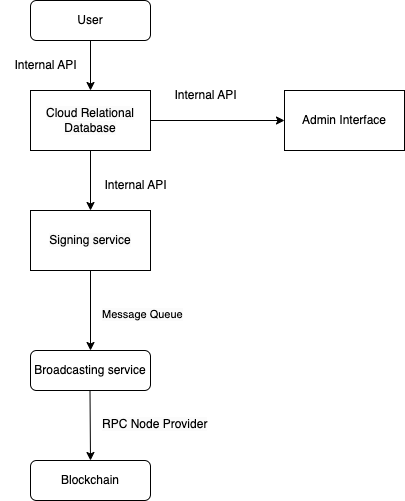

The diagram above was exported from draw.io. Its source (the exported page's mxGraphModel, read from the mxfile embedded in the PNG):
<mxGraphModel dx="954" dy="591" grid="1" gridSize="10" guides="1" tooltips="1" connect="1" arrows="1" fold="1" page="1" pageScale="1" pageWidth="827" pageHeight="1169" math="0" shadow="0">
  <root>
    <mxCell id="WIyWlLk6GJQsqaUBKTNV-0" />
    <mxCell id="WIyWlLk6GJQsqaUBKTNV-1" parent="WIyWlLk6GJQsqaUBKTNV-0" />
    <mxCell id="WIyWlLk6GJQsqaUBKTNV-3" value="User" style="rounded=1;whiteSpace=wrap;html=1;fontSize=12;glass=0;strokeWidth=1;shadow=0;" parent="WIyWlLk6GJQsqaUBKTNV-1" vertex="1">
      <mxGeometry x="160" y="80" width="120" height="40" as="geometry" />
    </mxCell>
    <mxCell id="WIyWlLk6GJQsqaUBKTNV-11" value="Broadcasting service" style="rounded=1;whiteSpace=wrap;html=1;fontSize=12;glass=0;strokeWidth=1;shadow=0;" parent="WIyWlLk6GJQsqaUBKTNV-1" vertex="1">
      <mxGeometry x="160" y="430" width="120" height="40" as="geometry" />
    </mxCell>
    <mxCell id="WIyWlLk6GJQsqaUBKTNV-12" value="Blockchain" style="rounded=1;whiteSpace=wrap;html=1;fontSize=12;glass=0;strokeWidth=1;shadow=0;" parent="WIyWlLk6GJQsqaUBKTNV-1" vertex="1">
      <mxGeometry x="160" y="540" width="120" height="40" as="geometry" />
    </mxCell>
    <mxCell id="qsf4ppIum6ZDa-i89S23-2" value="" style="edgeStyle=orthogonalEdgeStyle;rounded=0;orthogonalLoop=1;jettySize=auto;html=1;" edge="1" parent="WIyWlLk6GJQsqaUBKTNV-1" source="qsf4ppIum6ZDa-i89S23-1">
      <mxGeometry relative="1" as="geometry">
        <mxPoint x="220" y="290" as="targetPoint" />
      </mxGeometry>
    </mxCell>
    <mxCell id="qsf4ppIum6ZDa-i89S23-1" value="&lt;meta charset=&quot;utf-8&quot;&gt;&lt;span style=&quot;color: rgb(0, 0, 0); font-family: Helvetica; font-size: 12px; font-style: normal; font-variant-ligatures: normal; font-variant-caps: normal; font-weight: 400; letter-spacing: normal; orphans: 2; text-align: center; text-indent: 0px; text-transform: none; widows: 2; word-spacing: 0px; -webkit-text-stroke-width: 0px; background-color: rgb(251, 251, 251); text-decoration-thickness: initial; text-decoration-style: initial; text-decoration-color: initial; float: none; display: inline !important;&quot;&gt;Cloud Relational Database&lt;/span&gt;" style="rounded=0;whiteSpace=wrap;html=1;" vertex="1" parent="WIyWlLk6GJQsqaUBKTNV-1">
      <mxGeometry x="160" y="170" width="120" height="60" as="geometry" />
    </mxCell>
    <mxCell id="qsf4ppIum6ZDa-i89S23-4" value="&lt;meta charset=&quot;utf-8&quot;&gt;&lt;span style=&quot;color: rgb(0, 0, 0); font-family: Helvetica; font-size: 12px; font-style: normal; font-variant-ligatures: normal; font-variant-caps: normal; font-weight: 400; letter-spacing: normal; orphans: 2; text-align: center; text-indent: 0px; text-transform: none; widows: 2; word-spacing: 0px; -webkit-text-stroke-width: 0px; background-color: rgb(251, 251, 251); text-decoration-thickness: initial; text-decoration-style: initial; text-decoration-color: initial; float: none; display: inline !important;&quot;&gt;Signing service&lt;/span&gt;" style="rounded=0;whiteSpace=wrap;html=1;" vertex="1" parent="WIyWlLk6GJQsqaUBKTNV-1">
      <mxGeometry x="160" y="290" width="120" height="60" as="geometry" />
    </mxCell>
    <mxCell id="qsf4ppIum6ZDa-i89S23-7" value="Admin Interface" style="rounded=0;whiteSpace=wrap;html=1;" vertex="1" parent="WIyWlLk6GJQsqaUBKTNV-1">
      <mxGeometry x="414" y="170" width="120" height="60" as="geometry" />
    </mxCell>
    <mxCell id="qsf4ppIum6ZDa-i89S23-9" value="&lt;meta charset=&quot;utf-8&quot;&gt;&lt;span style=&quot;color: rgb(0, 0, 0); font-family: Helvetica; font-size: 11px; font-style: normal; font-variant-ligatures: normal; font-variant-caps: normal; font-weight: 400; letter-spacing: normal; orphans: 2; text-align: center; text-indent: 0px; text-transform: none; widows: 2; word-spacing: 0px; -webkit-text-stroke-width: 0px; background-color: rgb(251, 251, 251); text-decoration-thickness: initial; text-decoration-style: initial; text-decoration-color: initial; float: none; display: inline !important;&quot;&gt;Message Queue&lt;/span&gt;" style="text;whiteSpace=wrap;html=1;" vertex="1" parent="WIyWlLk6GJQsqaUBKTNV-1">
      <mxGeometry x="230" y="380" width="110" height="40" as="geometry" />
    </mxCell>
    <mxCell id="qsf4ppIum6ZDa-i89S23-13" value="" style="endArrow=classic;html=1;rounded=0;entryX=0.5;entryY=0;entryDx=0;entryDy=0;" edge="1" parent="WIyWlLk6GJQsqaUBKTNV-1" target="qsf4ppIum6ZDa-i89S23-1">
      <mxGeometry width="50" height="50" relative="1" as="geometry">
        <mxPoint x="220" y="120" as="sourcePoint" />
        <mxPoint x="270" y="70" as="targetPoint" />
      </mxGeometry>
    </mxCell>
    <mxCell id="qsf4ppIum6ZDa-i89S23-16" value="&lt;meta charset=&quot;utf-8&quot;&gt;&lt;span style=&quot;color: rgb(0, 0, 0); font-family: Helvetica; font-size: 12px; font-style: normal; font-variant-ligatures: normal; font-variant-caps: normal; font-weight: 400; letter-spacing: normal; orphans: 2; text-align: center; text-indent: 0px; text-transform: none; widows: 2; word-spacing: 0px; -webkit-text-stroke-width: 0px; background-color: rgb(251, 251, 251); text-decoration-thickness: initial; text-decoration-style: initial; text-decoration-color: initial; float: none; display: inline !important;&quot;&gt;RPC Node Provider&lt;/span&gt;" style="text;whiteSpace=wrap;html=1;" vertex="1" parent="WIyWlLk6GJQsqaUBKTNV-1">
      <mxGeometry x="230" y="490" width="140" height="40" as="geometry" />
    </mxCell>
    <mxCell id="qsf4ppIum6ZDa-i89S23-17" value="" style="endArrow=classic;html=1;rounded=0;entryX=0.5;entryY=0;entryDx=0;entryDy=0;exitX=0.5;exitY=1;exitDx=0;exitDy=0;" edge="1" parent="WIyWlLk6GJQsqaUBKTNV-1" source="qsf4ppIum6ZDa-i89S23-4" target="WIyWlLk6GJQsqaUBKTNV-11">
      <mxGeometry width="50" height="50" relative="1" as="geometry">
        <mxPoint x="390" y="360" as="sourcePoint" />
        <mxPoint x="440" y="310" as="targetPoint" />
      </mxGeometry>
    </mxCell>
    <mxCell id="qsf4ppIum6ZDa-i89S23-18" value="" style="endArrow=classic;html=1;rounded=0;exitX=0.5;exitY=1;exitDx=0;exitDy=0;" edge="1" parent="WIyWlLk6GJQsqaUBKTNV-1">
      <mxGeometry width="50" height="50" relative="1" as="geometry">
        <mxPoint x="219.5" y="470" as="sourcePoint" />
        <mxPoint x="220" y="540" as="targetPoint" />
      </mxGeometry>
    </mxCell>
    <mxCell id="qsf4ppIum6ZDa-i89S23-19" value="" style="endArrow=classic;html=1;rounded=0;exitX=1;exitY=0.5;exitDx=0;exitDy=0;entryX=0;entryY=0.5;entryDx=0;entryDy=0;" edge="1" parent="WIyWlLk6GJQsqaUBKTNV-1" source="qsf4ppIum6ZDa-i89S23-1" target="qsf4ppIum6ZDa-i89S23-7">
      <mxGeometry width="50" height="50" relative="1" as="geometry">
        <mxPoint x="390" y="360" as="sourcePoint" />
        <mxPoint x="440" y="310" as="targetPoint" />
      </mxGeometry>
    </mxCell>
    <mxCell id="qsf4ppIum6ZDa-i89S23-20" value="Internal API" style="text;html=1;align=center;verticalAlign=middle;resizable=0;points=[];autosize=1;strokeColor=none;fillColor=none;" vertex="1" parent="WIyWlLk6GJQsqaUBKTNV-1">
      <mxGeometry x="130" y="130" width="90" height="30" as="geometry" />
    </mxCell>
    <mxCell id="qsf4ppIum6ZDa-i89S23-21" value="Internal API" style="text;html=1;align=center;verticalAlign=middle;resizable=0;points=[];autosize=1;strokeColor=none;fillColor=none;" vertex="1" parent="WIyWlLk6GJQsqaUBKTNV-1">
      <mxGeometry x="220" y="250" width="90" height="30" as="geometry" />
    </mxCell>
    <mxCell id="qsf4ppIum6ZDa-i89S23-22" value="Internal API" style="text;html=1;align=center;verticalAlign=middle;resizable=0;points=[];autosize=1;strokeColor=none;fillColor=none;" vertex="1" parent="WIyWlLk6GJQsqaUBKTNV-1">
      <mxGeometry x="290" y="160" width="90" height="30" as="geometry" />
    </mxCell>
  </root>
</mxGraphModel>